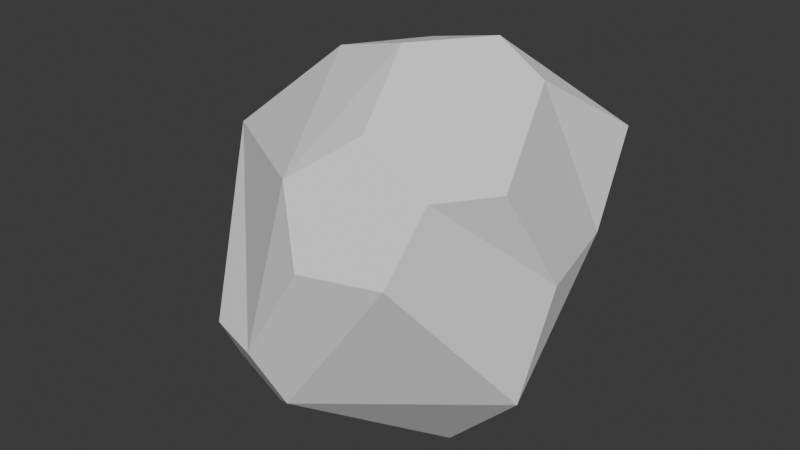 # Source: Rock2.blend  (saved by Blender 4.4.30; exported with 4.5.12 LTS)
import bpy
from mathutils import Matrix  # noqa: F401  (used for matrix-valued properties, if any)

bpy.ops.wm.read_factory_settings(use_empty=True)
scene = bpy.context.scene
scene.name = 'Scene'

# ---- collections
col_collection = bpy.data.collections.new('Collection'); scene.collection.children.link(col_collection)

# ---- world
world_world = bpy.data.worlds.new('World'); scene.world = world_world
world_world.use_nodes = True; world_world.node_tree.nodes.clear()
_N = world_world.node_tree.nodes; _L = world_world.node_tree.links
n0 = _N.new('ShaderNodeOutputWorld'); n0.name = 'World Output'; n0.location = (300, 300)
n1 = _N.new('ShaderNodeBackground'); n1.name = 'Background'; n1.location = (10, 300)
n1.inputs[0].default_value = (0.05088, 0.05088, 0.05088, 1.0)
_L.new(n1.outputs[0], n0.inputs[0])
n0.is_active_output = True
world_world.color = (0.05088, 0.05088, 0.05088)
world_world.sun_shadow_jitter_overblur = 0.0

# ---- meshes
me_icosphere = bpy.data.meshes.new('Icosphere')
me_icosphere.from_pydata([(0.6489, -0.3101, -0.3925), (-0.1561, 0.5046, -0.4961), (0.4396, 0.3646, -0.2868), (-0.6205, -0.3746, 0.3831), (0.3164, 0.5412, 0.334), (0.6844, -0.1557, 0.04027), (0.6392, 0.1784, 0.1017), (0.6132, 0.387, 0.4472), (0.4875, 0.0, 0.6987), (0.6132, -0.387, 0.4472), (0.1117, -0.8506, 0.1807), (0.4096, -0.7538, 0.1807), (0.4605, -0.5972, 0.4472), (0.194, -0.5972, 0.6119), (-0.02157, -0.7538, 0.4472), (0.09115, -0.2805, 0.8177), (0.295, 0.0, 0.8177), (0.09817, 0.1954, 0.7083), (-0.1254, 0.1653, 0.6898), (-0.2267, -0.2368, 0.7341), (-0.4202, 0.0, -0.7403), (-0.5667, -0.451, -0.4472), (-0.8038, -0.2788, 0.02705), (-0.6963, 0.1187, -0.08301), (-0.5667, 0.451, -0.4472), (-0.2109, -0.6491, -0.5782), (-0.03945, -0.7737, -0.4472), (-0.1454, -0.8506, -0.2353), (-0.3823, -0.7737, -0.2353), (-0.4228, -0.6491, -0.4472), (-0.7246, 0.2491, 0.02207), (-0.6104, 0.1387, 0.3194), (-0.3496, 0.3281, 0.5186), (-0.2499, 0.6347, 0.3194), (-0.5018, 0.5557, 0.02207), (-0.1047, -0.3222, -0.7907), (-0.3387, 0.0, -0.7907), (-0.1047, 0.3222, -0.7907), (0.2256, 0.2039, -0.7429), (0.274, -0.1991, -0.7907)], [], [(27, 26, 0, 11, 10), (38, 37, 1, 2), (28, 27, 10, 14, 3), (1, 24, 23, 30, 34), (37, 36, 20, 24, 1), (2, 4, 7, 6), (0, 5, 9, 12, 11), (0, 39, 38, 2), (2, 1, 4), (13, 12, 9, 8, 16, 15), (32, 31, 3, 19, 18), (4, 33, 32, 18, 17), (0, 2, 6, 5), (3, 14, 13, 15, 19), (23, 22, 3, 31, 30), (8, 7, 4, 17, 16), (22, 21, 29, 28, 3), (5, 6, 7, 8, 9), (10, 11, 12, 13, 14), (15, 16, 17, 18, 19), (20, 21, 22, 23, 24), (36, 35, 25, 29, 21, 20), (25, 26, 27, 28, 29), (30, 31, 32, 33, 34), (1, 34, 33, 4), (35, 36, 37, 38, 39), (35, 39, 0, 26, 25)])
_uv = me_icosphere.uv_layers.new(name='UVMap')
_uv.uv.foreach_set('vector', [0.1124, 0.1948, 0.134, 0.1575, 0.2727, 0.1575, 0.2089, 0.268, 0.1547, 0.268, 0.5102, 0.06112, 0.5799, 0.05963, 0.6364, 0.1575, 0.4545, 0.1575, 0.06937, 0.1948, 0.1124, 0.1948, 0.1547, 0.268, 0.1276, 0.3149, 0.0, 0.3149, 0.6364, 0.1575, 0.7218, 0.1575, 0.77, 0.241, 0.76, 0.2582, 0.6945, 0.2582, 0.6928, 0.05963, 0.7617, 0.05963, 0.77, 0.07397, 0.7218, 0.1575, 0.6364, 0.1575, 0.4545, 0.1575, 0.5455, 0.3149, 0.4464, 0.3149, 0.405, 0.2433, 0.2727, 0.1575, 0.3223, 0.2433, 0.2809, 0.3149, 0.236, 0.3149, 0.2089, 0.268, 0.2727, 0.1575, 0.3292, 0.05963, 0.3989, 0.06112, 0.4545, 0.1575, 0.4545, 0.1575, 0.6364, 0.1575, 0.5455, 0.3149, 0.2089, 0.3618, 0.236, 0.3149, 0.2809, 0.3149, 0.3223, 0.3866, 0.3027, 0.4205, 0.2427, 0.4205, 0.76, 0.3717, 0.7928, 0.3149, 0.9091, 0.3149, 0.8482, 0.4205, 0.7882, 0.4205, 0.5455, 0.3149, 0.6617, 0.3149, 0.6945, 0.3717, 0.6663, 0.4205, 0.6064, 0.4205, 0.2727, 0.1575, 0.4545, 0.1575, 0.405, 0.2433, 0.3223, 0.2433, 0.0, 0.3149, 0.1276, 0.3149, 0.1547, 0.3618, 0.1209, 0.4205, 0.06093, 0.4205, 0.77, 0.241, 0.8664, 0.241, 0.9091, 0.3149, 0.7928, 0.3149, 0.76, 0.2582, 0.405, 0.3866, 0.4464, 0.3149, 0.5455, 0.3149, 0.4845, 0.4205, 0.4246, 0.4205, 0.8664, 0.241, 0.9146, 0.1575, 0.9569, 0.1575, 0.9785, 0.1948, 0.9091, 0.3149, 0.3223, 0.2433, 0.405, 0.2433, 0.4464, 0.3149, 0.405, 0.3866, 0.2809, 0.3149, 0.1547, 0.268, 0.2089, 0.268, 0.236, 0.3149, 0.2089, 0.3618, 0.1276, 0.3149, 0.1209, 0.4205, 0.3027, 0.4205, 0.4845, 0.4205, 0.6663, 0.4205, 0.8482, 0.4205, 0.77, 0.07397, 0.9146, 0.1575, 0.8664, 0.241, 0.77, 0.241, 0.7218, 0.1575, 0.8747, 0.05963, 0.9435, 0.05963, 0.9785, 0.1202, 0.9569, 0.1575, 0.9146, 0.1575, 0.8664, 0.07397, 0.9785, 0.1202, 0.134, 0.1575, 0.1124, 0.1948, 0.06937, 0.1948, 0.9569, 0.1575, 0.76, 0.2582, 0.7928, 0.3149, 0.76, 0.3717, 0.6617, 0.3149, 0.6945, 0.2582, 0.6364, 0.1575, 0.6945, 0.2582, 0.6617, 0.3149, 0.5455, 0.3149, 0.1474, 0.05963, 0.8747, 0.05963, 0.6928, 0.05963, 0.5102, 0.06112, 0.3292, 0.05963, 0.1474, 0.05963, 0.2162, 0.05963, 0.2727, 0.1575, 0.134, 0.1575, 0.1125, 0.1202])
me_icosphere.update()

# ---- objects
ob_icosphere = bpy.data.objects.new('Icosphere', me_icosphere)

# ---- transforms, parenting, visibility, modifiers, constraints
ob_icosphere.location = (0.0, 0.0, 0.0)

# ---- collection membership
col_collection.objects.link(ob_icosphere)

# ---- scene / render settings (as saved in the file)
scene.frame_start = 1; scene.frame_end = 250; scene.frame_set(65)
scene.render.engine = 'BLENDER_EEVEE_NEXT'
bpy.context.view_layer.update()

# ---- added for rendering (the .blend has no active camera and no usable light): camera, sun
cam_auto = bpy.data.cameras.new('AutoCamera')
cam_auto.lens = 50.0
cam_auto.sensor_width = 36.0
cam_auto.clip_end = 1000.0
ob_auto_camera = bpy.data.objects.new('AutoCamera', cam_auto)
scene.collection.objects.link(ob_auto_camera)
ob_auto_camera.location = (2.38954, -3.0471, 1.97295)
ob_auto_camera.rotation_euler = (1.09748, -7.21219e-08, 0.694738)
scene.camera = ob_auto_camera
light_auto_sun = bpy.data.lights.new('AutoSun', 'SUN')
light_auto_sun.energy = 3.0
light_auto_sun.angle = 0.0523599
ob_auto_sun = bpy.data.objects.new('AutoSun', light_auto_sun)
scene.collection.objects.link(ob_auto_sun)
ob_auto_sun.rotation_euler = (0.872665, 0.174533, 0.523599)
bpy.context.view_layer.update()
